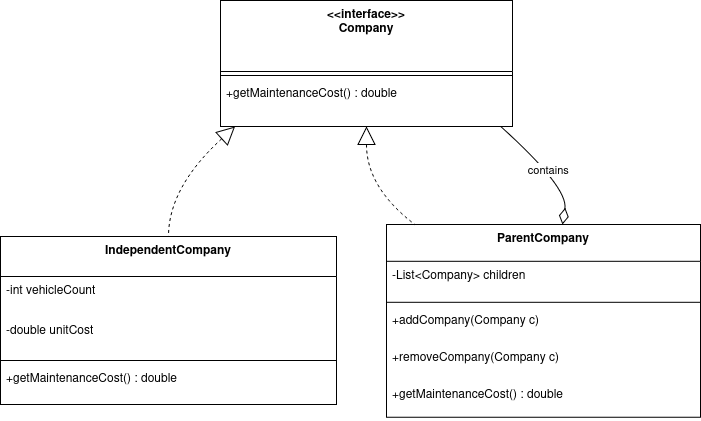

The diagram above was exported from draw.io. Its source (the exported page's mxGraphModel, read from the mxfile embedded in the PNG):
<mxGraphModel dx="1426" dy="761" grid="1" gridSize="10" guides="1" tooltips="1" connect="1" arrows="1" fold="1" page="1" pageScale="1" pageWidth="850" pageHeight="1100" math="0" shadow="0">
  <root>
    <mxCell id="0" />
    <mxCell id="1" parent="0" />
    <mxCell id="soNtGVKCC1yUBgDX4jsl-35" parent="1" style="swimlane;fontStyle=1;align=center;verticalAlign=top;childLayout=stackLayout;horizontal=1;startSize=71;horizontalStack=0;resizeParent=1;resizeParentMax=0;resizeLast=0;collapsible=0;marginBottom=0;" value="&lt;&lt;interface&gt;&gt;&#10;Company" vertex="1">
      <mxGeometry height="126" width="292" x="240" y="20" as="geometry" />
    </mxCell>
    <mxCell id="soNtGVKCC1yUBgDX4jsl-36" parent="soNtGVKCC1yUBgDX4jsl-35" style="line;strokeWidth=1;fillColor=none;align=left;verticalAlign=middle;spacingTop=-1;spacingLeft=3;spacingRight=3;rotatable=0;labelPosition=right;points=[];portConstraint=eastwest;strokeColor=inherit;" vertex="1">
      <mxGeometry height="8" width="292" y="71" as="geometry" />
    </mxCell>
    <mxCell id="soNtGVKCC1yUBgDX4jsl-37" parent="soNtGVKCC1yUBgDX4jsl-35" style="text;strokeColor=none;fillColor=none;align=left;verticalAlign=top;spacingLeft=4;spacingRight=4;overflow=hidden;rotatable=0;points=[[0,0.5],[1,0.5]];portConstraint=eastwest;" value="+getMaintenanceCost() : double" vertex="1">
      <mxGeometry height="47" width="292" y="79" as="geometry" />
    </mxCell>
    <mxCell id="soNtGVKCC1yUBgDX4jsl-38" parent="1" style="swimlane;fontStyle=1;align=center;verticalAlign=top;childLayout=stackLayout;horizontal=1;startSize=40;horizontalStack=0;resizeParent=1;resizeParentMax=0;resizeLast=0;collapsible=0;marginBottom=0;" value="IndependentCompany" vertex="1">
      <mxGeometry height="168" width="336" x="20" y="256" as="geometry" />
    </mxCell>
    <mxCell id="soNtGVKCC1yUBgDX4jsl-39" parent="soNtGVKCC1yUBgDX4jsl-38" style="text;strokeColor=none;fillColor=none;align=left;verticalAlign=top;spacingLeft=4;spacingRight=4;overflow=hidden;rotatable=0;points=[[0,0.5],[1,0.5]];portConstraint=eastwest;" value="-int vehicleCount" vertex="1">
      <mxGeometry height="40" width="336" y="40" as="geometry" />
    </mxCell>
    <mxCell id="soNtGVKCC1yUBgDX4jsl-40" parent="soNtGVKCC1yUBgDX4jsl-38" style="text;strokeColor=none;fillColor=none;align=left;verticalAlign=top;spacingLeft=4;spacingRight=4;overflow=hidden;rotatable=0;points=[[0,0.5],[1,0.5]];portConstraint=eastwest;" value="-double unitCost" vertex="1">
      <mxGeometry height="40" width="336" y="80" as="geometry" />
    </mxCell>
    <mxCell id="soNtGVKCC1yUBgDX4jsl-41" parent="soNtGVKCC1yUBgDX4jsl-38" style="line;strokeWidth=1;fillColor=none;align=left;verticalAlign=middle;spacingTop=-1;spacingLeft=3;spacingRight=3;rotatable=0;labelPosition=right;points=[];portConstraint=eastwest;strokeColor=inherit;" vertex="1">
      <mxGeometry height="8" width="336" y="120" as="geometry" />
    </mxCell>
    <mxCell id="soNtGVKCC1yUBgDX4jsl-42" parent="soNtGVKCC1yUBgDX4jsl-38" style="text;strokeColor=none;fillColor=none;align=left;verticalAlign=top;spacingLeft=4;spacingRight=4;overflow=hidden;rotatable=0;points=[[0,0.5],[1,0.5]];portConstraint=eastwest;" value="+getMaintenanceCost() : double" vertex="1">
      <mxGeometry height="40" width="336" y="128" as="geometry" />
    </mxCell>
    <mxCell id="soNtGVKCC1yUBgDX4jsl-43" parent="1" style="swimlane;fontStyle=1;align=center;verticalAlign=top;childLayout=stackLayout;horizontal=1;startSize=36.8;horizontalStack=0;resizeParent=1;resizeParentMax=0;resizeLast=0;collapsible=0;marginBottom=0;" value="ParentCompany" vertex="1">
      <mxGeometry height="192.8" width="314" x="406" y="244" as="geometry" />
    </mxCell>
    <mxCell id="soNtGVKCC1yUBgDX4jsl-44" parent="soNtGVKCC1yUBgDX4jsl-43" style="text;strokeColor=none;fillColor=none;align=left;verticalAlign=top;spacingLeft=4;spacingRight=4;overflow=hidden;rotatable=0;points=[[0,0.5],[1,0.5]];portConstraint=eastwest;" value="-List&lt;Company&gt; children" vertex="1">
      <mxGeometry height="37" width="314" y="36.8" as="geometry" />
    </mxCell>
    <mxCell id="soNtGVKCC1yUBgDX4jsl-45" parent="soNtGVKCC1yUBgDX4jsl-43" style="line;strokeWidth=1;fillColor=none;align=left;verticalAlign=middle;spacingTop=-1;spacingLeft=3;spacingRight=3;rotatable=0;labelPosition=right;points=[];portConstraint=eastwest;strokeColor=inherit;" vertex="1">
      <mxGeometry height="8" width="314" y="73.8" as="geometry" />
    </mxCell>
    <mxCell id="soNtGVKCC1yUBgDX4jsl-46" parent="soNtGVKCC1yUBgDX4jsl-43" style="text;strokeColor=none;fillColor=none;align=left;verticalAlign=top;spacingLeft=4;spacingRight=4;overflow=hidden;rotatable=0;points=[[0,0.5],[1,0.5]];portConstraint=eastwest;" value="+addCompany(Company c)" vertex="1">
      <mxGeometry height="37" width="314" y="81.8" as="geometry" />
    </mxCell>
    <mxCell id="soNtGVKCC1yUBgDX4jsl-47" parent="soNtGVKCC1yUBgDX4jsl-43" style="text;strokeColor=none;fillColor=none;align=left;verticalAlign=top;spacingLeft=4;spacingRight=4;overflow=hidden;rotatable=0;points=[[0,0.5],[1,0.5]];portConstraint=eastwest;" value="+removeCompany(Company c)" vertex="1">
      <mxGeometry height="37" width="314" y="118.8" as="geometry" />
    </mxCell>
    <mxCell id="soNtGVKCC1yUBgDX4jsl-48" parent="soNtGVKCC1yUBgDX4jsl-43" style="text;strokeColor=none;fillColor=none;align=left;verticalAlign=top;spacingLeft=4;spacingRight=4;overflow=hidden;rotatable=0;points=[[0,0.5],[1,0.5]];portConstraint=eastwest;" value="+getMaintenanceCost() : double" vertex="1">
      <mxGeometry height="37" width="314" y="155.8" as="geometry" />
    </mxCell>
    <mxCell id="soNtGVKCC1yUBgDX4jsl-49" edge="1" parent="1" source="soNtGVKCC1yUBgDX4jsl-35" style="curved=1;dashed=1;startArrow=block;startSize=16;startFill=0;endArrow=none;exitX=0.05;exitY=1;entryX=0.5;entryY=0;rounded=0;" target="soNtGVKCC1yUBgDX4jsl-38" value="">
      <mxGeometry relative="1" as="geometry">
        <Array as="points">
          <mxPoint x="188" y="207" />
        </Array>
      </mxGeometry>
    </mxCell>
    <mxCell id="soNtGVKCC1yUBgDX4jsl-50" edge="1" parent="1" source="soNtGVKCC1yUBgDX4jsl-35" style="curved=1;dashed=1;startArrow=block;startSize=16;startFill=0;endArrow=none;exitX=0.5;exitY=1;entryX=0.09;entryY=0;rounded=0;" target="soNtGVKCC1yUBgDX4jsl-43" value="">
      <mxGeometry relative="1" as="geometry">
        <Array as="points">
          <mxPoint x="386" y="207" />
        </Array>
      </mxGeometry>
    </mxCell>
    <mxCell id="soNtGVKCC1yUBgDX4jsl-51" edge="1" parent="1" source="soNtGVKCC1yUBgDX4jsl-43" style="curved=1;startArrow=diamondThin;startSize=14;startFill=0;endArrow=none;exitX=0.56;exitY=0;entryX=0.96;entryY=1;rounded=0;" target="soNtGVKCC1yUBgDX4jsl-35" value="contains">
      <mxGeometry relative="1" as="geometry">
        <Array as="points">
          <mxPoint x="588" y="207" />
        </Array>
      </mxGeometry>
    </mxCell>
  </root>
</mxGraphModel>